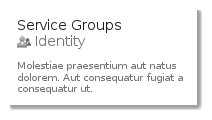

The diagram above was rendered by PlantUML. Its source (embedded in the PNG):
@startuml
' configures the library
!global $INCLUSION_MODE="local"
!global $LIB_BASE_LOCATION="../../.."
' loads the library
!include $LIB_BASE_LOCATION/bootstrap.puml
' loads the azure-v2 style
include('azure-v2/style')
' loads the ServiceGroups element
include('azure-v2/Item/Identity/ServiceGroups')
ServiceGroupsCard('service_groups', 'Service Groups', 'Molestiae praesentium aut natus dolorem. Aut consequatur fugiat a consequatur ut.')
@enduml